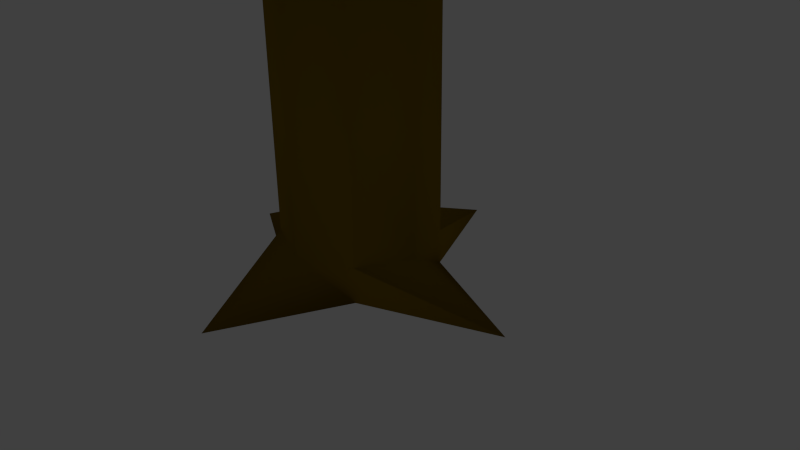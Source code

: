 # Source: tree.blend  (saved by Blender 2.71.0; exported with 4.5.12 LTS)
import bpy
from mathutils import Matrix  # noqa: F401  (used for matrix-valued properties, if any)

bpy.ops.wm.read_factory_settings(use_empty=True)
scene = bpy.context.scene
scene.name = 'Scene'

# ---- collections
col_collection_1 = bpy.data.collections.new('Collection 1'); scene.collection.children.link(col_collection_1)

# ---- materials (node trees are filled in below, after node groups)
mat_material_001 = bpy.data.materials.new('Material.001')
mat_material_001.alpha_threshold = 0.0
mat_material_001.use_transparent_shadow = False
mat_material_001.diffuse_color = (0.2598, 0.1549, 0.005371, 1.0)
mat_material_001.specular_color = (0.1647, 0.1333, 0.0)
mat_material_001.roughness = 0.5
mat_material_001.specular_intensity = 0.0
mat_material_001.line_color = (0.0, 0.0, 0.0, 1.0)
mat_material_003 = bpy.data.materials.new('Material.003')
mat_material_003.alpha_threshold = 0.0
mat_material_003.use_transparent_shadow = False
mat_material_003.diffuse_color = (0.07997, 0.42, 0.03059, 1.0)
mat_material_003.specular_color = (0.04314, 0.6118, 0.007843)
mat_material_003.roughness = 0.5
mat_material_003.line_color = (0.0, 0.0, 0.0, 1.0)

# ---- material node trees

# ---- world
world_world = bpy.data.worlds.new('World'); scene.world = world_world
world_world.color = (0.05088, 0.05088, 0.05088)
world_world.use_sun_shadow = False
world_world.sun_shadow_jitter_overblur = 0.0
world_world.cycles.sampling_method = 'MANUAL'
world_world.cycles.sample_map_resolution = 256

# ---- cameras
cam_camera = bpy.data.cameras.new('Camera')
cam_camera.clip_end = 100.0
cam_camera.lens = 35.0
cam_camera.sensor_width = 32.0
cam_camera.sensor_height = 18.0
cam_camera.ortho_scale = 7.314
cam_camera.dof.focus_distance = 0.0
cam_camera.dof.aperture_fstop = 128.0

# ---- lights
light_sun = bpy.data.lights.new('Sun', 'SUN')
light_sun.transmission_factor = 0.0
light_sun.angle = 0.1993
light_sun.energy = 1.0
light_sun.shadow_buffer_clip_start = 0.5
light_sun.shadow_soft_size = 0.1
light_sun.shadow_cascade_max_distance = 1000.0
light_sun.cycles.use_multiple_importance_sampling = False

# ---- meshes
me_stump = bpy.data.meshes.new('Stump')
me_stump.from_pydata([(0.0, 1.0, 2.533), (1.231, 1.486, 3.721), (1.0, -4.47e-08, 2.533), (0.7071, -0.7071, 2.533), (-8.754e-08, -1.0, 2.533), (-0.7071, -0.7071, 2.533), (-1.974, 1.49e-08, 3.659), (-0.7071, 0.7071, 2.533), (0.0, 2.191, -1.52), (0.0, 1.0, -1.061), (0.0, 1.0, 0.5065), (0.0, 1.0, 2.15), (0.7071, 0.7071, 2.15), (0.7071, 0.7071, 0.5065), (0.7071, 0.7071, -1.061), (0.7071, 0.7071, -1.52), (1.0, -4.47e-08, 2.15), (1.0, -4.47e-08, 0.5065), (1.0, -4.47e-08, -1.061), (2.402, -4.47e-08, -1.52), (0.7071, -0.7071, 2.15), (0.7071, -0.7071, 0.5065), (0.7071, -0.7071, -1.061), (0.7071, -0.7071, -1.52), (-8.754e-08, -1.0, 2.15), (-8.754e-08, -1.0, 0.5065), (-8.754e-08, -1.0, -1.061), (-8.754e-08, -2.356, -1.52), (-0.7071, -0.7071, 2.15), (-0.7071, -0.7071, 0.5065), (-0.7071, -0.7071, -1.061), (-0.7071, -0.7071, -1.52), (-1.0, 1.49e-08, 2.15), (-1.0, 1.49e-08, 0.5065), (-1.0, 1.49e-08, -1.061), (-1.991, 1.49e-08, -1.52), (-0.7071, 0.7071, 2.15), (-0.7071, 0.7071, 0.5065), (-0.7071, 0.7071, -1.061), (-0.7071, 0.7071, -1.52), (0.433, 0.433, 2.533), (1.211e-08, 0.6124, 2.533), (0.6124, -4.47e-08, 2.533), (0.433, -0.433, 2.533), (-5.588e-08, -0.6124, 2.533), (-0.433, -0.433, 2.533), (-0.6124, 1.49e-08, 2.533), (-0.433, 0.433, 2.533), (-0.3923, -1.772, 3.173), (-0.6373, -1.671, 3.173), (-0.3923, -1.638, 3.173), (-0.5423, -1.576, 3.173), (1.0, -4.47e-08, 2.533), (0.7071, -0.7071, 2.533), (0.6124, -4.47e-08, 2.533), (0.433, -0.433, 2.533), (1.575, -0.3829, 3.227), (1.477, -0.6195, 3.227), (1.445, -0.3829, 3.227), (1.385, -0.5278, 3.227), (-0.4765, 1.426, 3.318), (-0.6754, 1.343, 3.318), (-0.4765, 1.316, 3.318), (-0.5983, 1.266, 3.318)], [], [(11, 0, 1), (11, 1, 12), (12, 1, 2), (12, 2, 16), (16, 2, 3), (16, 3, 20), (20, 3, 4), (20, 4, 24), (24, 4, 5), (24, 5, 28), (28, 5, 6), (28, 6, 32), (0, 11, 36), (0, 36, 7), (32, 6, 7), (32, 7, 36), (8, 9, 14), (8, 14, 15), (9, 10, 13), (9, 13, 14), (10, 11, 12), (10, 12, 13), (15, 14, 18), (15, 18, 19), (14, 13, 17), (14, 17, 18), (13, 12, 16), (13, 16, 17), (19, 18, 22), (19, 22, 23), (18, 17, 21), (18, 21, 22), (17, 16, 20), (17, 20, 21), (23, 22, 26), (23, 26, 27), (22, 21, 25), (22, 25, 26), (21, 20, 24), (21, 24, 25), (27, 26, 30), (27, 30, 31), (26, 25, 29), (26, 29, 30), (25, 24, 28), (25, 28, 29), (31, 30, 34), (31, 34, 35), (30, 29, 33), (30, 33, 34), (29, 28, 32), (29, 32, 33), (39, 38, 9), (39, 9, 8), (38, 37, 10), (38, 10, 9), (37, 36, 11), (37, 11, 10), (8, 15, 39), (15, 19, 23), (23, 27, 31), (31, 35, 39), (15, 23, 39), (23, 31, 39), (35, 34, 38), (35, 38, 39), (34, 33, 37), (34, 37, 38), (33, 32, 36), (33, 36, 37), (40, 41, 42), (41, 47, 46), (46, 45, 44), (44, 43, 42), (41, 46, 42), (46, 44, 42), (1, 0, 41), (1, 41, 40), (40, 42, 2), (40, 2, 1), (43, 3, 53), (43, 53, 55), (43, 44, 4), (43, 4, 3), (45, 5, 49), (45, 49, 51), (45, 46, 6), (45, 6, 5), (46, 47, 7), (46, 7, 6), (7, 47, 63), (7, 63, 61), (50, 51, 49), (50, 49, 48), (4, 44, 50), (4, 50, 48), (44, 45, 51), (44, 51, 50), (5, 4, 48), (5, 48, 49), (55, 53, 57), (55, 57, 59), (2, 42, 54), (2, 54, 52), (42, 43, 55), (42, 55, 54), (3, 2, 52), (3, 52, 53), (58, 59, 57), (58, 57, 56), (52, 54, 58), (52, 58, 56), (54, 55, 59), (54, 59, 58), (53, 52, 56), (53, 56, 57), (63, 62, 60), (63, 60, 61), (41, 0, 60), (41, 60, 62), (47, 41, 62), (47, 62, 63), (0, 7, 61), (0, 61, 60)])
me_stump.polygons.foreach_set('use_smooth', [True] * 124)
me_stump.materials.append(mat_material_001)
me_stump.use_remesh_preserve_volume = False
me_stump.use_remesh_preserve_attributes = False
me_stump.use_mirror_vertex_groups = False
me_stump.update()
me_crown = bpy.data.meshes.new('crown')
me_crown.from_pydata([(0.0, 0.0, -1.0), (0.7598, -0.596, -0.4101), (-0.1092, -1.002, -0.4791), (-0.9104, -0.0631, -0.5143), (-0.2764, 0.8506, -0.4472), (0.782, 0.5779, -0.5326), (0.2764, -0.9247, 0.6518), (-0.7236, -0.5257, 0.4472), (-0.8778, 0.5142, 0.6416), (0.2764, 0.8506, 0.4472), (0.9368, 0.04539, 0.4148), (0.05295, -0.07189, 1.05), (-0.09225, -0.7129, -0.8369), (-0.1503, -0.4725, -1.066), (-0.1528, -0.2639, -1.004), (0.2032, -0.1476, -0.9679), (0.4095, -0.3826, -0.8949), (0.6369, -0.5253, -0.6492), (0.5275, -0.6922, -0.5787), (0.2942, -0.8101, -0.6013), (0.1697, -0.948, -0.6667), (0.8686, 0.3538, -0.4696), (0.9292, 0.01129, -0.4894), (0.8765, -0.3417, -0.4649), (0.1477, 0.1878, -1.022), (0.4132, 0.3886, -0.8844), (0.6095, 0.4429, -0.6575), (-0.7534, 0.0, -0.6575), (-0.5257, 0.0, -0.8507), (-0.2511, 0.0, -0.9679), (-0.6251, -0.7061, -0.6809), (-0.8566, -0.3615, -0.5919), (-0.8311, -0.2389, -0.5023), (-0.2328, 0.7166, -0.6575), (-0.1625, 0.5, -0.8507), (-0.07761, 0.2389, -0.9679), (-0.8364, 0.2152, -0.5926), (-0.6658, 0.5283, -0.612), (-0.4376, 0.7692, -0.5641), (-0.02964, 0.8642, -0.5023), (0.2154, 0.829, -0.6029), (0.5182, 0.6853, -0.5939), (0.9965, -0.1663, 0.2203), (1.027, -0.3036, -0.08872), (0.8607, -0.4429, -0.2512), (1.055, 0.4293, -0.4026), (1.126, 0.1747, -0.06831), (0.9955, 0.1695, 0.2211), (0.2181, -1.08, 0.4697), (0.01145, -1.056, -0.05805), (-0.02271, -1.142, -0.2687), (0.701, -0.6965, -0.3257), (0.5878, -0.809, -2.384e-07), (0.4029, -0.9321, 0.2347), (-0.8607, -0.4429, 0.2512), (-0.9511, -0.309, -2.384e-07), (-0.9566, -0.1476, -0.2511), (-0.4535, -1.011, -0.07763), (-0.6712, -0.8523, 0.2076), (-0.6872, -0.6817, 0.2512), (-0.8777, 0.8073, 0.3718), (-0.6464, 0.8886, -0.1566), (-0.3693, 0.9158, -0.3985), (-1.002, 0.08611, -0.3048), (-1.149, 0.1635, 0.02857), (-1.087, 0.3705, 0.3523), (0.5568, 0.9019, -0.1691), (0.7279, 0.6879, -0.4623), (-0.03008, 1.016, -0.3487), (0.01784, 1.011, -0.01917), (0.1828, 0.9612, 0.2545), (0.9746, -0.2173, 0.5142), (0.7552, -0.6102, 0.5834), (0.4323, -0.8268, 0.5422), (0.04826, -0.9557, 0.7846), (-0.3096, -0.8854, 0.7974), (-0.6007, -0.6654, 0.5435), (-0.8127, -0.2952, 0.5023), (-0.8567, -0.04719, 0.6062), (-0.9064, 0.2451, 0.5816), (-0.5901, 0.7469, 0.6183), (-0.1395, 0.9401, 0.6481), (0.1196, 0.93, 0.5001), (0.72, 0.3896, 0.6025), (0.9309, 0.2763, 0.5747), (0.03799, -0.2539, 1.001), (0.07473, -0.4786, 1.022), (0.1655, -0.8548, 1.002), (0.8083, 0.06486, 0.7148), (0.4883, 0.05532, 0.9422), (0.2164, 0.001108, 1.009), (-0.2032, -0.1476, 0.9679), (-0.4253, -0.309, 0.8507), (-0.6095, -0.4429, 0.6575), (-0.1701, 0.07563, 1.297), (-0.4505, 0.2407, 1.186), (-0.7101, 0.4247, 0.6553), (0.1095, 0.214, 1.325), (0.2223, 0.5426, 1.18), (0.2328, 0.7166, 0.6575), (0.1804, -0.7617, -0.9708), (0.08315, -0.4852, -0.9262), (0.3429, -0.6729, -0.7278), (0.7284, 0.2276, -0.7316), (0.746, -0.2056, -0.7341), (0.4332, 0.02242, -0.9776), (-0.6382, -0.2629, -0.7236), (-0.3618, -0.2629, -0.8944), (-0.465, -0.4026, -0.9146), (-0.4472, 0.5257, -0.7236), (-0.3618, 0.2629, -0.8944), (-0.6151, 0.2506, -0.8134), (0.3459, 0.6735, -0.7272), (0.09006, 0.4926, -0.9222), (0.05279, 0.6882, -0.7236), (1.031, 0.001246, -0.0441), (0.9472, -0.1625, -0.2764), (1.03, 0.2044, -0.2759), (0.3748, -0.9798, -0.03907), (0.1654, -0.9743, -0.3499), (0.432, -0.8829, -0.3449), (-0.9601, -0.536, 0.1626), (-1.045, -0.303, -0.2171), (-0.8675, -0.6623, -0.1642), (-0.9675, 0.6282, -0.01415), (-0.6618, 0.7714, -0.4903), (-0.9678, 0.3758, -0.486), (0.242, 1.033, -0.02702), (0.3509, 0.9435, -0.4451), (0.1382, 0.9511, -0.2764), (0.7152, -0.8578, 0.193), (0.8536, -0.5916, -0.06299), (0.9971, -0.4644, 0.1862), (-0.4472, -0.8506, 0.2764), (-0.3427, -1.115, 0.1396), (-0.1792, -1.09, 0.5099), (-0.9786, 0.1206, 0.3539), (-1.045, -0.08046, 0.01682), (-0.9472, -0.1625, 0.2764), (0.05434, 1.128, 0.2776), (-0.196, 1.06, -0.07615), (-0.4281, 1.041, 0.3031), (0.971, 0.3082, 0.3486), (0.9416, 0.4841, -0.09034), (0.7122, 0.6977, 0.369), (0.2596, -0.2481, 1.051), (0.3811, -0.5658, 0.8261), (0.6538, -0.2428, 0.8938), (-0.1483, -0.3866, 0.9657), (-0.4026, -0.561, 0.7892), (-0.05462, -0.7452, 1.008), (-0.4636, -0.09111, 0.9376), (-0.7408, 0.08929, 0.7372), (-0.6708, -0.1625, 0.7236), (-0.06893, 0.4057, 1.231), (0.0316, 0.7433, 1.004), (-0.3639, 0.675, 1.041), (0.3337, 0.288, 0.9328), (0.6205, 0.3068, 0.7795), (0.4147, 0.4723, 0.7683), (0.2818, 0.8506, 0.4396), (0.3033, 0.9724, 0.3413), (0.4562, 1.0, 0.02165), (0.4526, 0.7207, 0.5107), (0.6587, 0.4994, 0.6212), (0.3104, 0.7127, 0.6136), (0.853, 0.4343, 0.4335), (0.4518, 0.5835, 0.6531), (0.8416, 0.503, 0.3588), (0.912, 0.3712, 0.391), (0.5557, 0.61, 0.566), (0.378, 0.8466, 0.426), (0.7558, 0.4668, 0.5273), (0.5842, 0.8491, 0.1953), (0.3797, 0.9864, 0.1815)], [], [(0, 15, 14), (1, 17, 23), (0, 14, 29), (0, 29, 35), (0, 35, 24), (1, 23, 44), (2, 20, 50), (3, 32, 56), (4, 38, 62), (5, 41, 67), (1, 44, 51), (2, 50, 57), (3, 56, 63), (4, 62, 68), (5, 67, 45), (6, 73, 87), (7, 76, 93), (8, 79, 96), (9, 82, 99), (10, 84, 88), (12, 20, 2), (13, 100, 12), (14, 101, 13), (12, 100, 20), (100, 19, 20), (13, 101, 100), (101, 102, 100), (100, 102, 19), (102, 18, 19), (14, 15, 101), (15, 16, 101), (101, 16, 102), (16, 17, 102), (102, 17, 18), (17, 1, 18), (21, 26, 5), (22, 103, 21), (23, 104, 22), (21, 103, 26), (103, 25, 26), (22, 104, 103), (104, 105, 103), (103, 105, 25), (105, 24, 25), (23, 17, 104), (17, 16, 104), (104, 16, 105), (16, 15, 105), (105, 15, 24), (15, 0, 24), (27, 32, 3), (28, 106, 27), (29, 107, 28), (27, 106, 32), (106, 31, 32), (28, 107, 106), (107, 108, 106), (106, 108, 31), (108, 30, 31), (29, 14, 107), (14, 13, 107), (107, 13, 108), (13, 12, 108), (108, 12, 30), (12, 2, 30), (33, 38, 4), (34, 109, 33), (35, 110, 34), (33, 109, 38), (109, 37, 38), (34, 110, 109), (110, 111, 109), (109, 111, 37), (111, 36, 37), (35, 29, 110), (29, 28, 110), (110, 28, 111), (28, 27, 111), (111, 27, 36), (27, 3, 36), (26, 41, 5), (25, 112, 26), (24, 113, 25), (26, 112, 41), (112, 40, 41), (25, 113, 112), (113, 114, 112), (112, 114, 40), (114, 39, 40), (24, 35, 113), (35, 34, 113), (113, 34, 114), (34, 33, 114), (114, 33, 39), (33, 4, 39), (42, 47, 10), (43, 115, 42), (44, 116, 43), (42, 115, 47), (115, 46, 47), (43, 116, 115), (116, 117, 115), (115, 117, 46), (117, 45, 46), (44, 23, 116), (23, 22, 116), (116, 22, 117), (22, 21, 117), (117, 21, 45), (21, 5, 45), (48, 53, 6), (49, 118, 48), (50, 119, 49), (48, 118, 53), (118, 52, 53), (49, 119, 118), (119, 120, 118), (118, 120, 52), (120, 51, 52), (50, 20, 119), (20, 19, 119), (119, 19, 120), (19, 18, 120), (120, 18, 51), (18, 1, 51), (54, 59, 7), (55, 121, 54), (56, 122, 55), (54, 121, 59), (121, 58, 59), (55, 122, 121), (122, 123, 121), (121, 123, 58), (123, 57, 58), (56, 32, 122), (32, 31, 122), (122, 31, 123), (31, 30, 123), (123, 30, 57), (30, 2, 57), (60, 65, 8), (61, 124, 60), (62, 125, 61), (60, 124, 65), (124, 64, 65), (61, 125, 124), (125, 126, 124), (124, 126, 64), (126, 63, 64), (62, 38, 125), (38, 37, 125), (125, 37, 126), (37, 36, 126), (126, 36, 63), (36, 3, 63), (67, 128, 66), (83, 142, 169, 166), (83, 166, 172, 164), (127, 69, 70), (66, 128, 127), (128, 129, 127), (127, 129, 69), (129, 68, 69), (67, 41, 128), (41, 40, 128), (128, 40, 129), (40, 39, 129), (129, 39, 68), (39, 4, 68), (53, 73, 6), (52, 130, 53), (51, 131, 52), (53, 130, 73), (130, 72, 73), (52, 131, 130), (131, 132, 130), (130, 132, 72), (132, 71, 72), (51, 44, 131), (44, 43, 131), (131, 43, 132), (43, 42, 132), (132, 42, 71), (42, 10, 71), (59, 76, 7), (58, 133, 59), (57, 134, 58), (59, 133, 76), (133, 75, 76), (58, 134, 133), (134, 135, 133), (133, 135, 75), (135, 74, 75), (57, 50, 134), (50, 49, 134), (134, 49, 135), (49, 48, 135), (135, 48, 74), (48, 6, 74), (65, 79, 8), (64, 136, 65), (63, 137, 64), (65, 136, 79), (136, 78, 79), (64, 137, 136), (137, 138, 136), (136, 138, 78), (138, 77, 78), (63, 56, 137), (56, 55, 137), (137, 55, 138), (55, 54, 138), (138, 54, 77), (54, 7, 77), (70, 82, 9), (69, 139, 70), (68, 140, 69), (70, 139, 82), (139, 81, 82), (69, 140, 139), (140, 141, 139), (139, 141, 81), (141, 80, 81), (68, 62, 140), (62, 61, 140), (140, 61, 141), (61, 60, 141), (141, 60, 80), (60, 8, 80), (47, 84, 10), (46, 142, 47), (45, 143, 46), (47, 142, 84), (142, 83, 84), (46, 143, 142), (143, 144, 168, 142), (45, 67, 143), (67, 66, 143), (143, 66, 144), (144, 66, 162, 173), (144, 166, 169, 142, 168), (85, 90, 11), (86, 145, 85), (87, 146, 86), (85, 145, 90), (145, 89, 90), (86, 146, 145), (146, 147, 145), (145, 147, 89), (147, 88, 89), (87, 73, 146), (73, 72, 146), (146, 72, 147), (72, 71, 147), (147, 71, 88), (71, 10, 88), (91, 85, 11), (92, 148, 91), (93, 149, 92), (91, 148, 85), (148, 86, 85), (92, 149, 148), (149, 150, 148), (148, 150, 86), (150, 87, 86), (93, 76, 149), (76, 75, 149), (149, 75, 150), (75, 74, 150), (150, 74, 87), (74, 6, 87), (94, 91, 11), (95, 151, 94), (96, 152, 95), (94, 151, 91), (151, 92, 91), (95, 152, 151), (152, 153, 151), (151, 153, 92), (153, 93, 92), (96, 79, 152), (79, 78, 152), (152, 78, 153), (78, 77, 153), (153, 77, 93), (77, 7, 93), (97, 94, 11), (98, 154, 97), (99, 155, 98), (97, 154, 94), (154, 95, 94), (98, 155, 154), (155, 156, 154), (154, 156, 95), (156, 96, 95), (99, 82, 155), (82, 81, 155), (155, 81, 156), (81, 80, 156), (156, 80, 96), (80, 8, 96), (90, 97, 11), (89, 157, 90), (88, 158, 89), (90, 157, 97), (157, 98, 97), (89, 158, 157), (158, 159, 157), (157, 159, 98), (159, 99, 98), (88, 84, 158), (84, 83, 158), (158, 83, 159), (99, 159, 167), (99, 167, 165), (159, 83, 164), (159, 164, 167), (161, 160, 163, 171), (164, 170, 163, 167), (167, 163, 165), (163, 160, 165), (165, 160, 9, 99), (161, 70, 9, 160), (66, 127, 70, 161, 174, 162), (166, 144, 164, 172), (164, 144, 163, 170), (173, 162, 163, 144), (162, 174, 161, 163)])
me_crown.polygons.foreach_set('use_smooth', [True] * 328)
me_crown.materials.append(mat_material_003)
me_crown.use_remesh_preserve_volume = False
me_crown.use_remesh_preserve_attributes = False
me_crown.use_mirror_vertex_groups = False
me_crown.update()

# ---- objects
ob_sun = bpy.data.objects.new('Sun', light_sun)
ob_stump = bpy.data.objects.new('Stump', me_stump)
ob_crown = bpy.data.objects.new('crown', me_crown)
ob_camera = bpy.data.objects.new('Camera', cam_camera)

# ---- transforms, parenting, visibility, modifiers, constraints
ob_sun.location = (0.0, 0.0, 11.45)
ob_sun.lineart.crease_threshold = 0.0
ob_stump.location = (-0.01044, -0.2013, 1.48)
ob_stump.lineart.crease_threshold = 0.0
ob_crown.location = (-0.002047, -0.224, 6.303)
ob_crown.scale = (4.245, 3.859, 1.845)
ob_crown.lineart.crease_threshold = 0.0
ob_camera.location = (7.481, -6.508, 5.344)
ob_camera.rotation_euler = (1.109, 0.01082, 0.8149)
ob_camera.lock_rotations_4d = False
ob_camera.empty_display_type = 'ARROWS'
ob_camera.color = (0.0, 0.0, 0.0, 0.0)
ob_camera.display_type = 'WIRE'
ob_camera.lineart.crease_threshold = 0.0

# ---- collection membership
col_collection_1.objects.link(ob_sun)
col_collection_1.objects.link(ob_stump)
col_collection_1.objects.link(ob_crown)
col_collection_1.objects.link(ob_camera)

# ---- scene / render settings (as saved in the file)
scene.camera = ob_camera
scene.frame_start = 1; scene.frame_end = 250; scene.frame_set(1)
scene.render.engine = 'BLENDER_EEVEE_NEXT'
scene.render.resolution_percentage = 50
scene.render.dither_intensity = 0.0
scene.cycles.use_denoising = False
scene.cycles.samples = 10
scene.cycles.sampling_pattern = 'TABULATED_SOBOL'
scene.cycles.light_sampling_threshold = 0.0
scene.cycles.use_adaptive_sampling = False
scene.cycles.use_light_tree = False
scene.cycles.blur_glossy = 0.0
scene.cycles.volume_bounces = 1
scene.cycles.pixel_filter_type = 'GAUSSIAN'
scene.cycles.sample_clamp_indirect = 0.0
scene.view_settings.view_transform = 'Standard'
bpy.context.view_layer.update()
